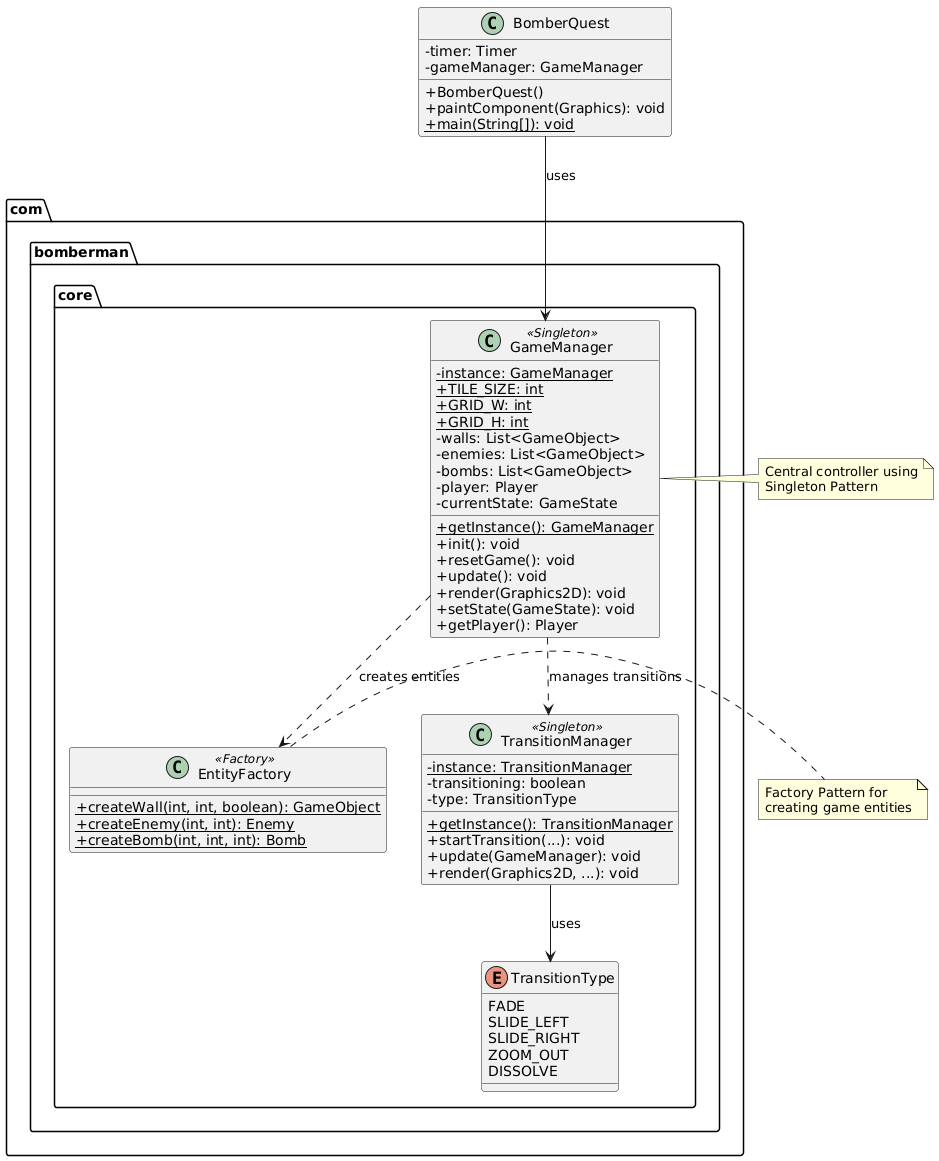

The diagram above was rendered by PlantUML. Its source (embedded in the PNG):
@startuml
skinparam classAttributeIconSize 0
skinparam backgroundColor transparent

' Core Package
package "com.bomberman.core" {
    
    class GameManager <<Singleton>> {
        - {static} instance: GameManager
        + {static} TILE_SIZE: int
        + {static} GRID_W: int
        + {static} GRID_H: int
        - walls: List<GameObject>
        - enemies: List<GameObject>
        - bombs: List<GameObject>
        - player: Player
        - currentState: GameState
        __
        + {static} getInstance(): GameManager
        + init(): void
        + resetGame(): void
        + update(): void
        + render(Graphics2D): void
        + setState(GameState): void
        + getPlayer(): Player
    }
    
    class EntityFactory <<Factory>> {
        + {static} createWall(int, int, boolean): GameObject
        + {static} createEnemy(int, int): Enemy
        + {static} createBomb(int, int, int): Bomb
    }
    
    class TransitionManager <<Singleton>> {
        - {static} instance: TransitionManager
        - transitioning: boolean
        - type: TransitionType
        __
        + {static} getInstance(): TransitionManager
        + startTransition(...): void
        + update(GameManager): void
        + render(Graphics2D, ...): void
    }
    
    enum TransitionType {
        FADE
        SLIDE_LEFT
        SLIDE_RIGHT
        ZOOM_OUT
        DISSOLVE
    }
}

' Main Entry
class BomberQuest {
    - timer: Timer
    - gameManager: GameManager
    __
    + BomberQuest()
    + paintComponent(Graphics): void
    + {static} main(String[]): void
}

' Relationships
BomberQuest --> GameManager : uses
GameManager ..> EntityFactory : creates entities
GameManager ..> TransitionManager : manages transitions
TransitionManager --> TransitionType : uses

note right of GameManager
  Central controller using
  Singleton Pattern
end note

note right of EntityFactory
  Factory Pattern for
  creating game entities
end note
@enduml